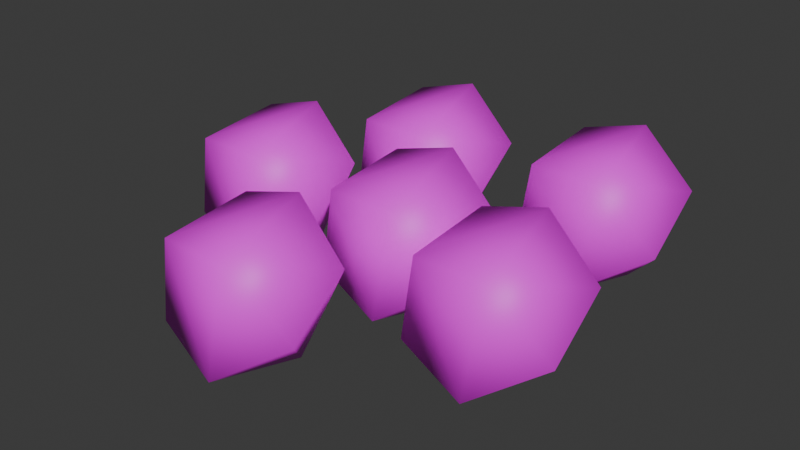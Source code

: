 # Source: Rock.blend  (saved by Blender 4.3.34; exported with 4.5.12 LTS)
import bpy
from mathutils import Matrix  # noqa: F401  (used for matrix-valued properties, if any)

bpy.ops.wm.read_factory_settings(use_empty=True)
scene = bpy.context.scene
scene.name = 'Scene'

# ---- collections
col_collection = bpy.data.collections.new('Collection'); scene.collection.children.link(col_collection)

# ---- images (referenced by path relative to the original .blend; pixels are not part of the script)
import os
ASSET_DIR = os.environ.get("B2B_ASSET_DIR", "")  # directory of the original .blend (textures are referenced by path, not embedded)
HERE = os.path.dirname(os.path.abspath(__file__))  # packed textures are extracted next to this script under _unpacked/

def load_image(name, relpath, width, height, colorspace="sRGB"):
    """Load a texture the original file referenced (path relative to the .blend, or extracted next to this script)."""
    p = next((c for c in (os.path.join(HERE, relpath), os.path.join(ASSET_DIR, relpath)) if relpath and os.path.exists(c)), "")
    if p:
        img = bpy.data.images.load(p, check_existing=True)
        img.name = name
    else:  # same state as the original file: an image datablock whose file is absent (Cycles renders it pink)
        img = bpy.data.images.new(name, width, height)
        img.source = "FILE"
        img.filepath = "//" + (relpath or name)
    img.colorspace_settings.name = colorspace
    return img
img_jose_golzman_rock_texture_jpg = load_image('jose-golzman-rock-texture.jpg', 'jose-golzman-rock-texture.jpg', 1024, 1024, 'sRGB')

# ---- materials (node trees are filled in below, after node groups)
mat_rock = bpy.data.materials.new('Rock')
mat_rock.alpha_threshold = 0.0
mat_rock.roughness = 0.5
mat_rock.line_color = (0.0, 0.0, 0.0, 1.0)

# ---- material node trees
mat_rock.use_nodes = True; mat_rock.node_tree.nodes.clear()
_N = mat_rock.node_tree.nodes; _L = mat_rock.node_tree.links
n0 = _N.new('ShaderNodeOutputMaterial'); n0.name = 'Material Output'; n0.location = (300, 300)
n1 = _N.new('ShaderNodeBsdfPrincipled'); n1.name = 'Principled BSDF'; n1.location = (10, 300)
n1.inputs[3].default_value = 1.45
n2 = _N.new('ShaderNodeTexImage'); n2.name = 'Image Texture'; n2.location = (-280, 280)
n2.image = img_jose_golzman_rock_texture_jpg
_L.new(n1.outputs[0], n0.inputs[0])
_L.new(n2.outputs[0], n1.inputs[0])
n0.is_active_output = True

# ---- world
world_world = bpy.data.worlds.new('World'); scene.world = world_world
world_world.use_nodes = True; world_world.node_tree.nodes.clear()
_N = world_world.node_tree.nodes; _L = world_world.node_tree.links
n0 = _N.new('ShaderNodeOutputWorld'); n0.name = 'World Output'; n0.location = (300, 300)
n1 = _N.new('ShaderNodeBackground'); n1.name = 'Background'; n1.location = (10, 300)
n1.inputs[0].default_value = (0.05088, 0.05088, 0.05088, 1.0)
_L.new(n1.outputs[0], n0.inputs[0])
n0.is_active_output = True
world_world.color = (0.05088, 0.05088, 0.05088)
world_world.sun_shadow_jitter_overblur = 0.0

# ---- meshes
me_cube = bpy.data.meshes.new('Cube')
me_cube.from_pydata([(1.0, 1.0, 1.0), (1.0, 1.0, -1.0), (1.0, -1.0, 1.0), (1.0, -1.0, -1.0), (-1.0, 1.0, 1.0), (-1.0, 1.0, -1.0), (-1.0, -1.0, 1.0), (-1.0, -1.0, -1.0)], [], [(0, 4, 6, 2), (3, 2, 6, 7), (7, 6, 4, 5), (5, 1, 3, 7), (1, 0, 2, 3), (5, 4, 0, 1)])
me_cube.polygons.foreach_set('use_smooth', [True] * 6)
_uv = me_cube.uv_layers.new(name='UVMap')
_uv.uv.foreach_set('vector', [0.999, 0.0, 1.997, 0.0, 1.997, 0.9979, 0.999, 0.9979, 0.001039, 0.9979, 0.999, 0.9979, 0.999, 1.996, 0.001039, 1.996, 0.001039, -1.996, 0.999, -1.996, 0.999, -0.9979, 0.001039, -0.9979, -0.9969, 0.0, 0.001039, 0.0, 0.001039, 0.9979, -0.9969, 0.9979, 0.001039, 0.0, 0.999, 0.0, 0.999, 0.9979, 0.001039, 0.9979, 0.001039, -0.9979, 0.999, -0.9979, 0.999, 0.0, 0.001039, 0.0])
me_cube.materials.append(mat_rock)
me_cube.use_mirror_vertex_groups = False
me_cube.update()

# ---- objects
ob_rock_3 = bpy.data.objects.new('Rock 3', me_cube)
ob_rock_6 = bpy.data.objects.new('Rock 6', me_cube)
ob_rock_5 = bpy.data.objects.new('Rock 5', me_cube)
ob_rock_4 = bpy.data.objects.new('Rock 4', me_cube)
ob_rock_2 = bpy.data.objects.new('Rock 2', me_cube)
ob_rock_1 = bpy.data.objects.new('Rock 1', me_cube)

# ---- transforms, parenting, visibility, modifiers, constraints
ob_rock_3.location = (0.0, 0.0, 0.0)
ob_rock_3.lock_rotations_4d = False
ob_rock_3.empty_display_type = 'ARROWS'
ob_rock_3.lineart.crease_threshold = 0.0
_m = ob_rock_3.modifiers.new('Subdivision', 'SUBSURF')
_m.levels = 5
_m = ob_rock_3.modifiers.new('Displace', 'DISPLACE')
_m.mid_level = 0.0
_m.texture_coords = 'GLOBAL'
_m = ob_rock_3.modifiers.new('Decimate', 'DECIMATE')
_m.ratio = 0.2
_m = ob_rock_3.modifiers.new('Decimate.001', 'DECIMATE')
_m.ratio = 0.5
ob_rock_6.location = (-4.089, 0.1541, 0.0)
ob_rock_6.lock_rotations_4d = False
ob_rock_6.empty_display_type = 'ARROWS'
ob_rock_6.lineart.crease_threshold = 0.0
_m = ob_rock_6.modifiers.new('Subdivision', 'SUBSURF')
_m.levels = 5
_m = ob_rock_6.modifiers.new('Displace', 'DISPLACE')
_m.mid_level = 0.0
_m.texture_coords = 'GLOBAL'
_m = ob_rock_6.modifiers.new('Decimate', 'DECIMATE')
_m.ratio = 0.2
_m = ob_rock_6.modifiers.new('Decimate.001', 'DECIMATE')
_m.ratio = 0.5
ob_rock_5.location = (-2.015, 3.413, 0.0)
ob_rock_5.lock_rotations_4d = False
ob_rock_5.empty_display_type = 'ARROWS'
ob_rock_5.lineart.crease_threshold = 0.0
_m = ob_rock_5.modifiers.new('Subdivision', 'SUBSURF')
_m.levels = 5
_m = ob_rock_5.modifiers.new('Displace', 'DISPLACE')
_m.mid_level = 0.0
_m.texture_coords = 'GLOBAL'
_m = ob_rock_5.modifiers.new('Decimate', 'DECIMATE')
_m.ratio = 0.2
_m = ob_rock_5.modifiers.new('Decimate.001', 'DECIMATE')
_m.ratio = 0.5
ob_rock_4.location = (2.501, 3.721, 0.0)
ob_rock_4.lock_rotations_4d = False
ob_rock_4.empty_display_type = 'ARROWS'
ob_rock_4.lineart.crease_threshold = 0.0
_m = ob_rock_4.modifiers.new('Subdivision', 'SUBSURF')
_m.levels = 5
_m = ob_rock_4.modifiers.new('Displace', 'DISPLACE')
_m.mid_level = 0.0
_m.texture_coords = 'GLOBAL'
_m = ob_rock_4.modifiers.new('Decimate', 'DECIMATE')
_m.ratio = 0.2
_m = ob_rock_4.modifiers.new('Decimate.001', 'DECIMATE')
_m.ratio = 0.5
ob_rock_2.location = (3.117, -1.126, 0.0)
ob_rock_2.lock_rotations_4d = False
ob_rock_2.empty_display_type = 'ARROWS'
ob_rock_2.lineart.crease_threshold = 0.0
_m = ob_rock_2.modifiers.new('Subdivision', 'SUBSURF')
_m.levels = 5
_m = ob_rock_2.modifiers.new('Displace', 'DISPLACE')
_m.mid_level = 0.0
_m.texture_coords = 'GLOBAL'
_m = ob_rock_2.modifiers.new('Decimate', 'DECIMATE')
_m.ratio = 0.2
_m = ob_rock_2.modifiers.new('Decimate.001', 'DECIMATE')
_m.ratio = 0.5
ob_rock_1.location = (-0.9481, -3.627, 0.0)
ob_rock_1.lock_rotations_4d = False
ob_rock_1.empty_display_type = 'ARROWS'
ob_rock_1.lineart.crease_threshold = 0.0
_m = ob_rock_1.modifiers.new('Subdivision', 'SUBSURF')
_m.levels = 5
_m = ob_rock_1.modifiers.new('Displace', 'DISPLACE')
_m.mid_level = 0.0
_m.texture_coords = 'GLOBAL'
_m = ob_rock_1.modifiers.new('Decimate', 'DECIMATE')
_m.ratio = 0.2
_m = ob_rock_1.modifiers.new('Decimate.001', 'DECIMATE')
_m.ratio = 0.5

# ---- collection membership
col_collection.objects.link(ob_rock_3)
col_collection.objects.link(ob_rock_6)
col_collection.objects.link(ob_rock_5)
col_collection.objects.link(ob_rock_4)
col_collection.objects.link(ob_rock_2)
col_collection.objects.link(ob_rock_1)

# ---- scene / render settings (as saved in the file)
scene.frame_start = 1; scene.frame_end = 250; scene.frame_set(1)
scene.render.engine = 'BLENDER_EEVEE_NEXT'
bpy.context.view_layer.update()

# ---- added for rendering (the .blend has no active camera and no usable light): camera, sun
cam_auto = bpy.data.cameras.new('AutoCamera')
cam_auto.lens = 50.0
cam_auto.sensor_width = 36.0
cam_auto.clip_end = 1000.0
ob_auto_camera = bpy.data.objects.new('AutoCamera', cam_auto)
scene.collection.objects.link(ob_auto_camera)
ob_auto_camera.location = (13.3367, -16.2887, 11.0043)
ob_auto_camera.rotation_euler = (1.09748, -7.21219e-08, 0.694738)
scene.camera = ob_auto_camera
light_auto_sun = bpy.data.lights.new('AutoSun', 'SUN')
light_auto_sun.energy = 3.0
light_auto_sun.angle = 0.0523599
ob_auto_sun = bpy.data.objects.new('AutoSun', light_auto_sun)
scene.collection.objects.link(ob_auto_sun)
ob_auto_sun.rotation_euler = (0.872665, 0.174533, 0.523599)
bpy.context.view_layer.update()
